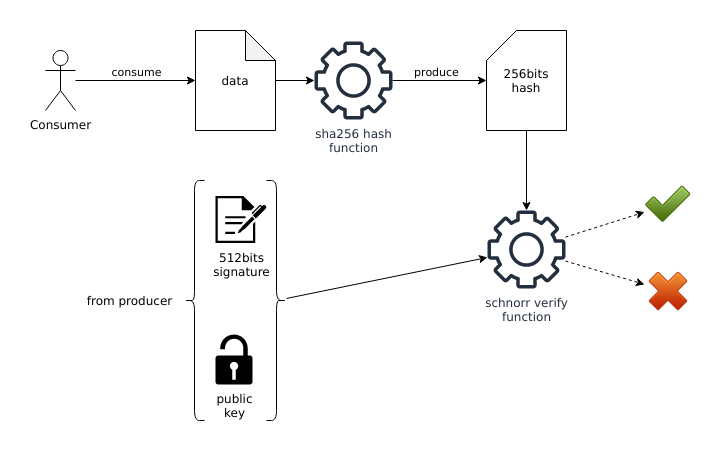

The diagram above was exported from draw.io. Its source (the exported page's mxGraphModel, read from the mxfile embedded in the PNG):
<mxGraphModel dx="2282" dy="1861" grid="1" gridSize="10" guides="1" tooltips="1" connect="1" arrows="1" fold="1" page="1" pageScale="1" pageWidth="850" pageHeight="1100" math="0" shadow="0">
  <root>
    <mxCell id="0" />
    <mxCell id="1" parent="0" />
    <mxCell id="2" style="edgeStyle=orthogonalEdgeStyle;rounded=0;orthogonalLoop=1;jettySize=auto;html=1;" edge="1" source="4" target="6" parent="1">
      <mxGeometry relative="1" as="geometry" />
    </mxCell>
    <mxCell id="3" value="consume" style="edgeLabel;html=1;align=center;verticalAlign=middle;resizable=0;points=[];" vertex="1" connectable="0" parent="2">
      <mxGeometry x="0.3" y="-3" relative="1" as="geometry">
        <mxPoint x="-18" y="-13" as="offset" />
      </mxGeometry>
    </mxCell>
    <mxCell id="4" value="Consumer" style="shape=umlActor;verticalLabelPosition=bottom;verticalAlign=top;html=1;outlineConnect=0;" vertex="1" parent="1">
      <mxGeometry x="-120" y="800" width="30" height="60" as="geometry" />
    </mxCell>
    <mxCell id="5" style="edgeStyle=orthogonalEdgeStyle;rounded=0;orthogonalLoop=1;jettySize=auto;html=1;" edge="1" source="6" target="9" parent="1">
      <mxGeometry relative="1" as="geometry" />
    </mxCell>
    <mxCell id="6" value="data" style="shape=note;whiteSpace=wrap;html=1;backgroundOutline=1;darkOpacity=0.05;" vertex="1" parent="1">
      <mxGeometry x="30" y="780" width="80" height="100" as="geometry" />
    </mxCell>
    <mxCell id="7" style="edgeStyle=orthogonalEdgeStyle;rounded=0;orthogonalLoop=1;jettySize=auto;html=1;" edge="1" source="9" target="11" parent="1">
      <mxGeometry relative="1" as="geometry" />
    </mxCell>
    <mxCell id="8" value="produce" style="edgeLabel;html=1;align=center;verticalAlign=middle;resizable=0;points=[];" vertex="1" connectable="0" parent="7">
      <mxGeometry x="-0.2553" y="-1" relative="1" as="geometry">
        <mxPoint x="8" y="-11" as="offset" />
      </mxGeometry>
    </mxCell>
    <mxCell id="9" value="&lt;div&gt;sha256 hash&lt;/div&gt;&lt;div&gt;function&lt;br&gt;&lt;/div&gt;" style="sketch=0;outlineConnect=0;fontColor=#232F3E;gradientColor=none;fillColor=#232F3D;strokeColor=none;dashed=0;verticalLabelPosition=bottom;verticalAlign=top;align=center;html=1;fontSize=12;fontStyle=0;aspect=fixed;pointerEvents=1;shape=mxgraph.aws4.gear;" vertex="1" parent="1">
      <mxGeometry x="149" y="791" width="78" height="78" as="geometry" />
    </mxCell>
    <mxCell id="10" style="edgeStyle=orthogonalEdgeStyle;rounded=0;orthogonalLoop=1;jettySize=auto;html=1;" edge="1" source="11" target="14" parent="1">
      <mxGeometry relative="1" as="geometry" />
    </mxCell>
    <mxCell id="11" value="&lt;div&gt;256bits&lt;/div&gt;&lt;div&gt;hash&lt;br&gt;&lt;/div&gt;" style="shape=card;whiteSpace=wrap;html=1;" vertex="1" parent="1">
      <mxGeometry x="321" y="780" width="80" height="100" as="geometry" />
    </mxCell>
    <mxCell id="12" style="rounded=0;orthogonalLoop=1;jettySize=auto;html=1;dashed=1;" edge="1" source="14" target="22" parent="1">
      <mxGeometry relative="1" as="geometry" />
    </mxCell>
    <mxCell id="13" style="rounded=0;orthogonalLoop=1;jettySize=auto;html=1;dashed=1;" edge="1" source="14" target="21" parent="1">
      <mxGeometry relative="1" as="geometry" />
    </mxCell>
    <mxCell id="14" value="&lt;div&gt;schnorr verify&lt;br&gt;&lt;/div&gt;&lt;div&gt;function&lt;br&gt;&lt;/div&gt;" style="sketch=0;outlineConnect=0;fontColor=#232F3E;gradientColor=none;fillColor=#232F3D;strokeColor=none;dashed=0;verticalLabelPosition=bottom;verticalAlign=top;align=center;html=1;fontSize=12;fontStyle=0;aspect=fixed;pointerEvents=1;shape=mxgraph.aws4.gear;" vertex="1" parent="1">
      <mxGeometry x="322" y="960" width="78" height="78" as="geometry" />
    </mxCell>
    <mxCell id="15" value="&lt;div&gt;512bits&lt;br&gt;&lt;/div&gt;&lt;div&gt;signature&lt;/div&gt;" style="sketch=0;pointerEvents=1;shadow=0;dashed=0;html=1;strokeColor=none;fillColor=#000000;labelPosition=center;verticalLabelPosition=bottom;verticalAlign=top;outlineConnect=0;align=center;shape=mxgraph.office.concepts.sign_up;" vertex="1" parent="1">
      <mxGeometry x="50" y="945.5" width="51" height="47" as="geometry" />
    </mxCell>
    <mxCell id="16" value="&lt;div&gt;public&lt;/div&gt;&lt;div&gt;key&lt;br&gt;&lt;/div&gt;" style="sketch=0;aspect=fixed;pointerEvents=1;shadow=0;dashed=0;html=1;strokeColor=none;labelPosition=center;verticalLabelPosition=bottom;verticalAlign=top;align=center;fillColor=#000000;shape=mxgraph.mscae.enterprise.lock_unlocked" vertex="1" parent="1">
      <mxGeometry x="50" y="1084" width="37" height="50" as="geometry" />
    </mxCell>
    <mxCell id="17" style="rounded=0;orthogonalLoop=1;jettySize=auto;html=1;" edge="1" source="18" target="14" parent="1">
      <mxGeometry relative="1" as="geometry" />
    </mxCell>
    <mxCell id="18" value="" style="shape=curlyBracket;whiteSpace=wrap;html=1;rounded=1;flipH=1;labelPosition=right;verticalLabelPosition=middle;align=left;verticalAlign=middle;" vertex="1" parent="1">
      <mxGeometry x="101" y="930" width="20" height="240" as="geometry" />
    </mxCell>
    <mxCell id="19" value="" style="shape=curlyBracket;whiteSpace=wrap;html=1;rounded=1;flipH=1;labelPosition=right;verticalLabelPosition=middle;align=left;verticalAlign=middle;rotation=-180;" vertex="1" parent="1">
      <mxGeometry x="19" y="930" width="20" height="240" as="geometry" />
    </mxCell>
    <mxCell id="20" value="from producer" style="text;html=1;align=center;verticalAlign=middle;resizable=0;points=[];autosize=1;strokeColor=none;fillColor=none;" vertex="1" parent="1">
      <mxGeometry x="-91" y="1035" width="110" height="30" as="geometry" />
    </mxCell>
    <mxCell id="21" value="" style="shape=image;html=1;verticalAlign=top;verticalLabelPosition=bottom;labelBackgroundColor=#ffffff;imageAspect=0;aspect=fixed;image=https://cdn2.iconfinder.com/data/icons/onebit/PNG/onebit_33.png" vertex="1" parent="1">
      <mxGeometry x="479" y="1017" width="48" height="48" as="geometry" />
    </mxCell>
    <mxCell id="22" value="" style="shape=image;html=1;verticalAlign=top;verticalLabelPosition=bottom;labelBackgroundColor=#ffffff;imageAspect=0;aspect=fixed;image=https://cdn2.iconfinder.com/data/icons/onebit/PNG/onebit_34.png" vertex="1" parent="1">
      <mxGeometry x="479" y="930" width="48" height="48" as="geometry" />
    </mxCell>
  </root>
</mxGraphModel>